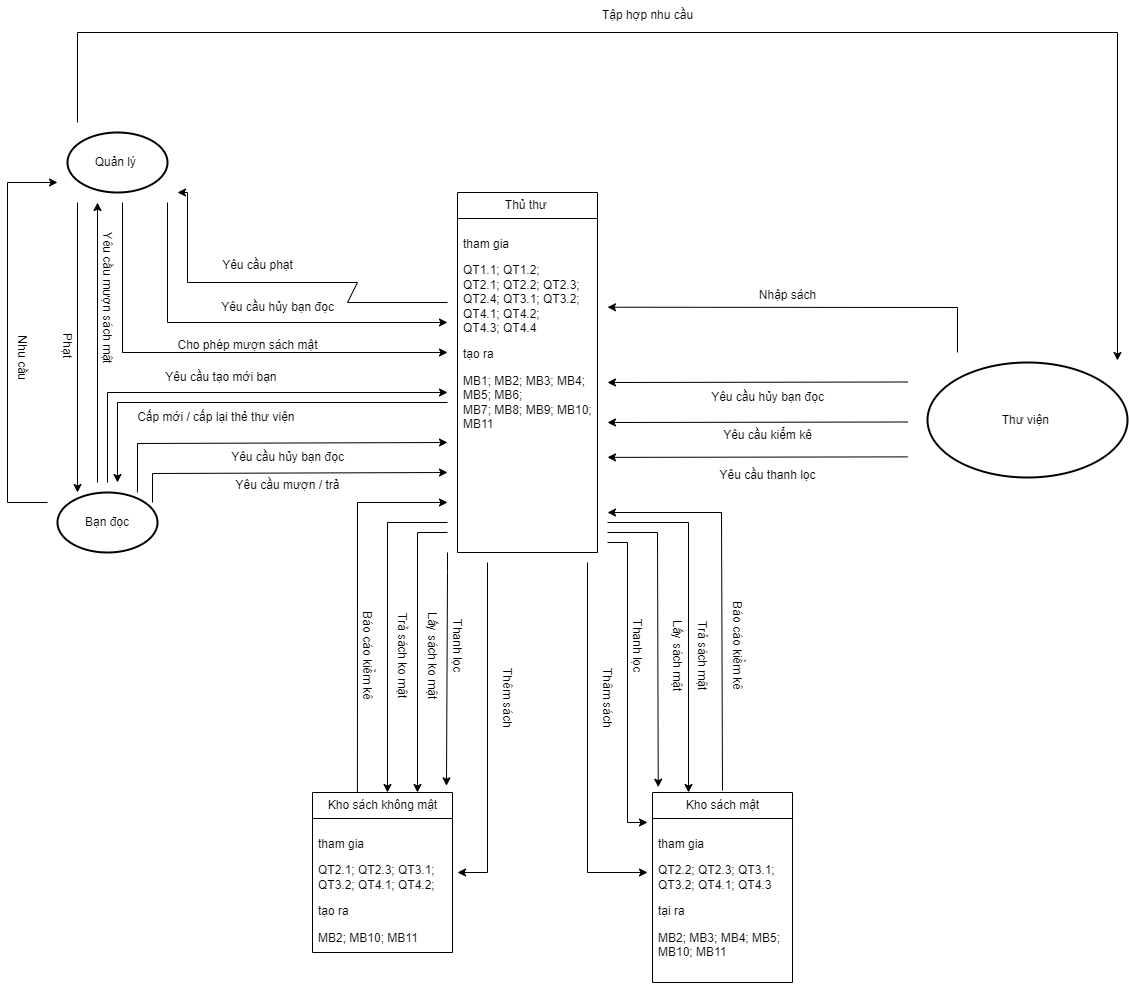

The diagram above was exported from draw.io. Its source (the exported page's mxGraphModel, read from the mxfile embedded in the PNG):
<mxGraphModel dx="1985" dy="2952" grid="1" gridSize="10" guides="1" tooltips="1" connect="1" arrows="1" fold="1" page="1" pageScale="1" pageWidth="1169" pageHeight="1654" math="0" shadow="0">
  <root>
    <mxCell id="0" />
    <mxCell id="1" parent="0" />
    <mxCell id="iUi9gZGuUnSwSvHTeX1k-2" value="Thư viện&amp;nbsp;" style="strokeWidth=2;html=1;shape=mxgraph.flowchart.start_1;whiteSpace=wrap;" parent="1" vertex="1">
      <mxGeometry x="960" y="250" width="200" height="115" as="geometry" />
    </mxCell>
    <mxCell id="iUi9gZGuUnSwSvHTeX1k-3" value="Quản lý&amp;nbsp;" style="strokeWidth=2;html=1;shape=mxgraph.flowchart.start_1;whiteSpace=wrap;" parent="1" vertex="1">
      <mxGeometry x="100" y="20" width="100" height="60" as="geometry" />
    </mxCell>
    <mxCell id="iUi9gZGuUnSwSvHTeX1k-4" value="Bạn đọc" style="strokeWidth=2;html=1;shape=mxgraph.flowchart.start_1;whiteSpace=wrap;" parent="1" vertex="1">
      <mxGeometry x="90" y="380" width="100" height="60" as="geometry" />
    </mxCell>
    <mxCell id="iUi9gZGuUnSwSvHTeX1k-7" value="Thủ thư&amp;nbsp;" style="swimlane;fontStyle=0;childLayout=stackLayout;horizontal=1;startSize=26;fillColor=none;horizontalStack=0;resizeParent=1;resizeParentMax=0;resizeLast=0;collapsible=1;marginBottom=0;html=1;" parent="1" vertex="1">
      <mxGeometry x="490" y="80" width="140" height="360" as="geometry">
        <mxRectangle x="280" y="120" width="90" height="30" as="alternateBounds" />
      </mxGeometry>
    </mxCell>
    <mxCell id="iUi9gZGuUnSwSvHTeX1k-10" value="&lt;p style=&quot;margin-bottom:6.0pt&quot; class=&quot;MsoNormal&quot;&gt;tham gia&lt;/p&gt;&lt;p style=&quot;margin-bottom:6.0pt&quot; class=&quot;MsoNormal&quot;&gt;QT1.1; &lt;span lang=&quot;VI&quot;&gt;QT1.2;&lt;br&gt;&lt;/span&gt;&lt;span style=&quot;mso-bidi-font-size:13.0pt;line-height:107%;&lt;br/&gt;mso-bidi-font-weight:bold&quot; lang=&quot;VI&quot;&gt;QT2.1; QT2.2; QT2.3; QT2.4; QT3.1; QT3.2; QT4.1; QT4.2;&lt;br&gt;QT4.3; QT4.4&lt;/span&gt;&lt;/p&gt;&lt;p style=&quot;margin-bottom:6.0pt&quot; class=&quot;MsoNormal&quot;&gt;&lt;span style=&quot;mso-bidi-font-size:13.0pt;line-height:107%;&lt;br/&gt;mso-bidi-font-weight:bold&quot; lang=&quot;VI&quot;&gt;tạo ra&amp;nbsp;&lt;/span&gt;&lt;/p&gt;&lt;p style=&quot;margin-bottom:6.0pt&quot; class=&quot;MsoNormal&quot;&gt;&lt;span style=&quot;mso-bidi-font-size:13.0pt;line-height:107%;&lt;br/&gt;mso-bidi-font-weight:bold&quot; lang=&quot;VI&quot;&gt;&lt;/span&gt;&lt;/p&gt;&lt;p style=&quot;margin-bottom:6.0pt&quot; class=&quot;MsoNormal&quot;&gt;MB1; MB2; MB3; MB4; MB5; MB6;&lt;br&gt;MB7; MB8; MB9; MB10; MB11&lt;/p&gt;" style="text;strokeColor=none;fillColor=none;align=left;verticalAlign=top;spacingLeft=4;spacingRight=4;overflow=hidden;rotatable=0;points=[[0,0.5],[1,0.5]];portConstraint=eastwest;whiteSpace=wrap;html=1;" parent="iUi9gZGuUnSwSvHTeX1k-7" vertex="1">
      <mxGeometry y="26" width="140" height="334" as="geometry" />
    </mxCell>
    <mxCell id="iUi9gZGuUnSwSvHTeX1k-11" value="Kho sách không mật" style="swimlane;fontStyle=0;childLayout=stackLayout;horizontal=1;startSize=26;fillColor=none;horizontalStack=0;resizeParent=1;resizeParentMax=0;resizeLast=0;collapsible=1;marginBottom=0;html=1;" parent="1" vertex="1">
      <mxGeometry x="345" y="680" width="140" height="160" as="geometry">
        <mxRectangle x="280" y="400" width="90" height="30" as="alternateBounds" />
      </mxGeometry>
    </mxCell>
    <mxCell id="iUi9gZGuUnSwSvHTeX1k-13" value="&lt;p class=&quot;MsoNormal&quot;&gt;tham gia&lt;/p&gt;&lt;p class=&quot;MsoNormal&quot;&gt;QT2.1; QT2.3; QT3.1; QT3.2; QT4.1; QT4.2;&lt;/p&gt;&lt;p class=&quot;MsoNormal&quot;&gt;tạo ra&amp;nbsp;&lt;/p&gt;&lt;p class=&quot;MsoNormal&quot;&gt;MB2; MB10; MB11&amp;nbsp;&lt;span lang=&quot;VI&quot;&gt;&lt;/span&gt;&lt;/p&gt;&lt;p class=&quot;MsoNormal&quot;&gt;&lt;br&gt;&lt;/p&gt;" style="text;strokeColor=none;fillColor=none;align=left;verticalAlign=top;spacingLeft=4;spacingRight=4;overflow=hidden;rotatable=0;points=[[0,0.5],[1,0.5]];portConstraint=eastwest;whiteSpace=wrap;html=1;" parent="iUi9gZGuUnSwSvHTeX1k-11" vertex="1">
      <mxGeometry y="26" width="140" height="134" as="geometry" />
    </mxCell>
    <mxCell id="iUi9gZGuUnSwSvHTeX1k-15" value="Kho sách mật" style="swimlane;fontStyle=0;childLayout=stackLayout;horizontal=1;startSize=26;fillColor=none;horizontalStack=0;resizeParent=1;resizeParentMax=0;resizeLast=0;collapsible=1;marginBottom=0;html=1;" parent="1" vertex="1">
      <mxGeometry x="685" y="680" width="140" height="190" as="geometry">
        <mxRectangle x="550" y="400" width="90" height="30" as="alternateBounds" />
      </mxGeometry>
    </mxCell>
    <mxCell id="iUi9gZGuUnSwSvHTeX1k-16" value="&lt;p class=&quot;MsoNormal&quot;&gt;tham gia&lt;/p&gt;&lt;p class=&quot;MsoNormal&quot;&gt;QT2.2; QT2.3; QT3.1; QT3.2; QT4.1; QT4.3&lt;span lang=&quot;VI&quot;&gt;&lt;/span&gt;&lt;/p&gt;&lt;p class=&quot;MsoNormal&quot;&gt;tại ra&amp;nbsp;&lt;/p&gt;&lt;p style=&quot;margin-bottom:6.0pt&quot; class=&quot;MsoNormal&quot;&gt;MB2; MB3; MB4; MB5; MB10; MB11&lt;/p&gt;" style="text;strokeColor=none;fillColor=none;align=left;verticalAlign=top;spacingLeft=4;spacingRight=4;overflow=hidden;rotatable=0;points=[[0,0.5],[1,0.5]];portConstraint=eastwest;whiteSpace=wrap;html=1;" parent="iUi9gZGuUnSwSvHTeX1k-15" vertex="1">
      <mxGeometry y="26" width="140" height="164" as="geometry" />
    </mxCell>
    <mxCell id="Gn-Lq00NdO4E2qH01Rwb-1" value="" style="endArrow=classic;html=1;rounded=0;" parent="1" edge="1">
      <mxGeometry width="50" height="50" relative="1" as="geometry">
        <mxPoint x="140" y="370" as="sourcePoint" />
        <mxPoint x="480" y="280" as="targetPoint" />
        <Array as="points">
          <mxPoint x="140" y="280" />
        </Array>
      </mxGeometry>
    </mxCell>
    <mxCell id="Gn-Lq00NdO4E2qH01Rwb-3" value="Yêu cầu tạo mới bạn&amp;nbsp;" style="text;html=1;align=center;verticalAlign=middle;resizable=0;points=[];autosize=1;strokeColor=none;fillColor=none;" parent="1" vertex="1">
      <mxGeometry x="185" y="250" width="140" height="30" as="geometry" />
    </mxCell>
    <mxCell id="SoeGZH0bXWQkh8SBDCXk-1" value="" style="endArrow=classic;html=1;rounded=0;" parent="1" edge="1">
      <mxGeometry width="50" height="50" relative="1" as="geometry">
        <mxPoint x="480" y="290" as="sourcePoint" />
        <mxPoint x="150" y="370" as="targetPoint" />
        <Array as="points">
          <mxPoint x="150" y="290" />
        </Array>
      </mxGeometry>
    </mxCell>
    <mxCell id="SoeGZH0bXWQkh8SBDCXk-2" value="Cấp mới / cấp lại thẻ thư viện&amp;nbsp;" style="text;html=1;align=center;verticalAlign=middle;resizable=0;points=[];autosize=1;strokeColor=none;fillColor=none;" parent="1" vertex="1">
      <mxGeometry x="160" y="290" width="180" height="30" as="geometry" />
    </mxCell>
    <mxCell id="SoeGZH0bXWQkh8SBDCXk-3" value="" style="endArrow=classic;html=1;rounded=0;" parent="1" edge="1">
      <mxGeometry width="50" height="50" relative="1" as="geometry">
        <mxPoint x="170" y="380" as="sourcePoint" />
        <mxPoint x="480" y="330" as="targetPoint" />
        <Array as="points">
          <mxPoint x="170" y="331" />
        </Array>
      </mxGeometry>
    </mxCell>
    <mxCell id="SoeGZH0bXWQkh8SBDCXk-4" value="Yêu cầu hủy bạn đọc" style="text;html=1;align=center;verticalAlign=middle;resizable=0;points=[];autosize=1;strokeColor=none;fillColor=none;" parent="1" vertex="1">
      <mxGeometry x="250" y="330" width="140" height="30" as="geometry" />
    </mxCell>
    <mxCell id="SoeGZH0bXWQkh8SBDCXk-5" value="" style="endArrow=classic;html=1;rounded=0;" parent="1" edge="1">
      <mxGeometry width="50" height="50" relative="1" as="geometry">
        <mxPoint x="200" y="90" as="sourcePoint" />
        <mxPoint x="480" y="210" as="targetPoint" />
        <Array as="points">
          <mxPoint x="200" y="210" />
        </Array>
      </mxGeometry>
    </mxCell>
    <mxCell id="SoeGZH0bXWQkh8SBDCXk-6" value="Yêu cầu hủy bạn đọc" style="text;html=1;align=center;verticalAlign=middle;resizable=0;points=[];autosize=1;strokeColor=none;fillColor=none;" parent="1" vertex="1">
      <mxGeometry x="240" y="180" width="140" height="30" as="geometry" />
    </mxCell>
    <mxCell id="SoeGZH0bXWQkh8SBDCXk-7" value="" style="endArrow=classic;html=1;rounded=0;" parent="1" edge="1">
      <mxGeometry width="50" height="50" relative="1" as="geometry">
        <mxPoint x="940" y="269.5" as="sourcePoint" />
        <mxPoint x="640" y="270" as="targetPoint" />
        <Array as="points">
          <mxPoint x="940" y="270.5" />
        </Array>
      </mxGeometry>
    </mxCell>
    <mxCell id="SoeGZH0bXWQkh8SBDCXk-8" value="Yêu cầu hủy bạn đọc" style="text;html=1;align=center;verticalAlign=middle;resizable=0;points=[];autosize=1;strokeColor=none;fillColor=none;rotation=0;" parent="1" vertex="1">
      <mxGeometry x="730" y="270" width="140" height="30" as="geometry" />
    </mxCell>
    <mxCell id="SoeGZH0bXWQkh8SBDCXk-9" value="" style="endArrow=classic;html=1;rounded=0;" parent="1" edge="1">
      <mxGeometry width="50" height="50" relative="1" as="geometry">
        <mxPoint x="185" y="390" as="sourcePoint" />
        <mxPoint x="480" y="360" as="targetPoint" />
        <Array as="points">
          <mxPoint x="185" y="361" />
        </Array>
      </mxGeometry>
    </mxCell>
    <mxCell id="SoeGZH0bXWQkh8SBDCXk-10" value="Yêu cầu mượn / trả" style="text;html=1;align=center;verticalAlign=middle;resizable=0;points=[];autosize=1;strokeColor=none;fillColor=none;" parent="1" vertex="1">
      <mxGeometry x="255" y="358" width="130" height="30" as="geometry" />
    </mxCell>
    <mxCell id="SoeGZH0bXWQkh8SBDCXk-11" value="" style="endArrow=classic;html=1;rounded=0;" parent="1" edge="1">
      <mxGeometry width="50" height="50" relative="1" as="geometry">
        <mxPoint x="480" y="420" as="sourcePoint" />
        <mxPoint x="450" y="680" as="targetPoint" />
        <Array as="points">
          <mxPoint x="450" y="420" />
        </Array>
      </mxGeometry>
    </mxCell>
    <mxCell id="SoeGZH0bXWQkh8SBDCXk-12" value="Lấy sách ko mật" style="text;html=1;align=center;verticalAlign=middle;resizable=0;points=[];autosize=1;strokeColor=none;fillColor=none;rotation=90;" parent="1" vertex="1">
      <mxGeometry x="410" y="528" width="110" height="30" as="geometry" />
    </mxCell>
    <mxCell id="SoeGZH0bXWQkh8SBDCXk-13" value="" style="endArrow=classic;html=1;rounded=0;" parent="1" edge="1">
      <mxGeometry width="50" height="50" relative="1" as="geometry">
        <mxPoint x="480" y="410" as="sourcePoint" />
        <mxPoint x="420" y="680" as="targetPoint" />
        <Array as="points">
          <mxPoint x="420" y="410" />
        </Array>
      </mxGeometry>
    </mxCell>
    <mxCell id="SoeGZH0bXWQkh8SBDCXk-14" value="" style="endArrow=classic;html=1;rounded=0;exitX=0.321;exitY=0;exitDx=0;exitDy=0;exitPerimeter=0;" parent="1" source="iUi9gZGuUnSwSvHTeX1k-11" edge="1">
      <mxGeometry width="50" height="50" relative="1" as="geometry">
        <mxPoint x="390" y="670" as="sourcePoint" />
        <mxPoint x="480" y="390" as="targetPoint" />
        <Array as="points">
          <mxPoint x="390" y="390" />
        </Array>
      </mxGeometry>
    </mxCell>
    <mxCell id="SoeGZH0bXWQkh8SBDCXk-16" value="" style="endArrow=classic;html=1;rounded=0;" parent="1" edge="1">
      <mxGeometry width="50" height="50" relative="1" as="geometry">
        <mxPoint x="130" y="370" as="sourcePoint" />
        <mxPoint x="130" y="90" as="targetPoint" />
        <Array as="points" />
      </mxGeometry>
    </mxCell>
    <mxCell id="SoeGZH0bXWQkh8SBDCXk-17" value="Yêu cầu mượn sách mật" style="text;html=1;align=center;verticalAlign=middle;resizable=0;points=[];autosize=1;strokeColor=none;fillColor=none;rotation=90;" parent="1" vertex="1">
      <mxGeometry x="60" y="170" width="160" height="30" as="geometry" />
    </mxCell>
    <mxCell id="SoeGZH0bXWQkh8SBDCXk-18" value="" style="endArrow=classic;html=1;rounded=0;" parent="1" edge="1">
      <mxGeometry width="50" height="50" relative="1" as="geometry">
        <mxPoint x="155" y="90" as="sourcePoint" />
        <mxPoint x="480" y="240" as="targetPoint" />
        <Array as="points">
          <mxPoint x="155" y="240" />
        </Array>
      </mxGeometry>
    </mxCell>
    <mxCell id="SoeGZH0bXWQkh8SBDCXk-19" value="Cho phép mượn sách mật" style="text;html=1;align=center;verticalAlign=middle;resizable=0;points=[];autosize=1;strokeColor=none;fillColor=none;" parent="1" vertex="1">
      <mxGeometry x="200" y="218" width="160" height="30" as="geometry" />
    </mxCell>
    <mxCell id="SoeGZH0bXWQkh8SBDCXk-20" value="" style="endArrow=classic;html=1;rounded=0;entryX=0.041;entryY=-0.028;entryDx=0;entryDy=0;entryPerimeter=0;" parent="1" target="iUi9gZGuUnSwSvHTeX1k-15" edge="1">
      <mxGeometry width="50" height="50" relative="1" as="geometry">
        <mxPoint x="640" y="420" as="sourcePoint" />
        <mxPoint x="690" y="670" as="targetPoint" />
        <Array as="points">
          <mxPoint x="690" y="420" />
        </Array>
      </mxGeometry>
    </mxCell>
    <mxCell id="SoeGZH0bXWQkh8SBDCXk-21" value="Lấy sách mật" style="text;html=1;align=center;verticalAlign=middle;resizable=0;points=[];autosize=1;strokeColor=none;fillColor=none;rotation=90;" parent="1" vertex="1">
      <mxGeometry x="665" y="528" width="90" height="30" as="geometry" />
    </mxCell>
    <mxCell id="SoeGZH0bXWQkh8SBDCXk-24" value="Trả sách ko mật" style="text;html=1;align=center;verticalAlign=middle;resizable=0;points=[];autosize=1;strokeColor=none;fillColor=none;rotation=90;" parent="1" vertex="1">
      <mxGeometry x="380" y="528" width="110" height="30" as="geometry" />
    </mxCell>
    <mxCell id="SoeGZH0bXWQkh8SBDCXk-25" value="" style="endArrow=classic;html=1;rounded=0;" parent="1" edge="1">
      <mxGeometry width="50" height="50" relative="1" as="geometry">
        <mxPoint x="640" y="410" as="sourcePoint" />
        <mxPoint x="721" y="680" as="targetPoint" />
        <Array as="points">
          <mxPoint x="721" y="410" />
        </Array>
      </mxGeometry>
    </mxCell>
    <mxCell id="SoeGZH0bXWQkh8SBDCXk-26" value="Trả sách mật" style="text;html=1;align=center;verticalAlign=middle;resizable=0;points=[];autosize=1;strokeColor=none;fillColor=none;rotation=90;" parent="1" vertex="1">
      <mxGeometry x="690" y="528" width="90" height="30" as="geometry" />
    </mxCell>
    <mxCell id="SoeGZH0bXWQkh8SBDCXk-27" value="" style="endArrow=classic;html=1;rounded=0;" parent="1" edge="1">
      <mxGeometry width="50" height="50" relative="1" as="geometry">
        <mxPoint x="480" y="190" as="sourcePoint" />
        <mxPoint x="210" y="80" as="targetPoint" />
        <Array as="points">
          <mxPoint x="380" y="190" />
          <mxPoint x="390" y="170" />
          <mxPoint x="220" y="170" />
          <mxPoint x="220" y="80" />
        </Array>
      </mxGeometry>
    </mxCell>
    <mxCell id="SoeGZH0bXWQkh8SBDCXk-28" value="Yêu cầu phạt" style="text;html=1;align=center;verticalAlign=middle;resizable=0;points=[];autosize=1;strokeColor=none;fillColor=none;" parent="1" vertex="1">
      <mxGeometry x="245" y="138" width="90" height="30" as="geometry" />
    </mxCell>
    <mxCell id="SoeGZH0bXWQkh8SBDCXk-29" value="" style="endArrow=classic;html=1;rounded=0;" parent="1" edge="1">
      <mxGeometry width="50" height="50" relative="1" as="geometry">
        <mxPoint x="110" y="90" as="sourcePoint" />
        <mxPoint x="110" y="380" as="targetPoint" />
        <Array as="points" />
      </mxGeometry>
    </mxCell>
    <mxCell id="SoeGZH0bXWQkh8SBDCXk-30" value="Phạt" style="text;html=1;align=center;verticalAlign=middle;resizable=0;points=[];autosize=1;strokeColor=none;fillColor=none;rotation=90;" parent="1" vertex="1">
      <mxGeometry x="75" y="218" width="50" height="30" as="geometry" />
    </mxCell>
    <mxCell id="SoeGZH0bXWQkh8SBDCXk-32" value="" style="endArrow=classic;html=1;rounded=0;" parent="1" edge="1">
      <mxGeometry width="50" height="50" relative="1" as="geometry">
        <mxPoint x="755" y="678" as="sourcePoint" />
        <mxPoint x="640" y="400" as="targetPoint" />
        <Array as="points">
          <mxPoint x="754" y="400" />
        </Array>
      </mxGeometry>
    </mxCell>
    <mxCell id="SoeGZH0bXWQkh8SBDCXk-33" value="Báo cáo kiểm kê" style="text;html=1;align=center;verticalAlign=middle;resizable=0;points=[];autosize=1;strokeColor=none;fillColor=none;rotation=90;" parent="1" vertex="1">
      <mxGeometry x="715" y="518" width="110" height="30" as="geometry" />
    </mxCell>
    <mxCell id="SoeGZH0bXWQkh8SBDCXk-34" value="Báo cáo kiểm kê" style="text;html=1;align=center;verticalAlign=middle;resizable=0;points=[];autosize=1;strokeColor=none;fillColor=none;rotation=90;" parent="1" vertex="1">
      <mxGeometry x="345" y="528" width="110" height="30" as="geometry" />
    </mxCell>
    <mxCell id="SoeGZH0bXWQkh8SBDCXk-35" value="" style="endArrow=classic;html=1;rounded=0;" parent="1" edge="1">
      <mxGeometry width="50" height="50" relative="1" as="geometry">
        <mxPoint x="940" y="309.5" as="sourcePoint" />
        <mxPoint x="640" y="310" as="targetPoint" />
        <Array as="points">
          <mxPoint x="940" y="310.5" />
        </Array>
      </mxGeometry>
    </mxCell>
    <mxCell id="SoeGZH0bXWQkh8SBDCXk-36" value="Yêu cầu kiểm kê" style="text;html=1;align=center;verticalAlign=middle;resizable=0;points=[];autosize=1;strokeColor=none;fillColor=none;" parent="1" vertex="1">
      <mxGeometry x="745" y="308" width="110" height="30" as="geometry" />
    </mxCell>
    <mxCell id="SoeGZH0bXWQkh8SBDCXk-37" value="" style="endArrow=classic;html=1;rounded=0;" parent="1" edge="1">
      <mxGeometry width="50" height="50" relative="1" as="geometry">
        <mxPoint x="940" y="344.38" as="sourcePoint" />
        <mxPoint x="640" y="344.88" as="targetPoint" />
        <Array as="points">
          <mxPoint x="940" y="345.38" />
        </Array>
      </mxGeometry>
    </mxCell>
    <mxCell id="SoeGZH0bXWQkh8SBDCXk-38" value="Yêu cầu thanh lọc" style="text;html=1;align=center;verticalAlign=middle;resizable=0;points=[];autosize=1;strokeColor=none;fillColor=none;" parent="1" vertex="1">
      <mxGeometry x="740" y="348" width="120" height="30" as="geometry" />
    </mxCell>
    <mxCell id="SoeGZH0bXWQkh8SBDCXk-39" value="" style="endArrow=classic;html=1;rounded=0;" parent="1" edge="1">
      <mxGeometry width="50" height="50" relative="1" as="geometry">
        <mxPoint x="110" y="10" as="sourcePoint" />
        <mxPoint x="1150" y="248" as="targetPoint" />
        <Array as="points">
          <mxPoint x="110" y="-80" />
          <mxPoint x="1150" y="-80" />
        </Array>
      </mxGeometry>
    </mxCell>
    <mxCell id="SoeGZH0bXWQkh8SBDCXk-40" value="" style="endArrow=classic;html=1;rounded=0;entryX=0.957;entryY=-0.042;entryDx=0;entryDy=0;entryPerimeter=0;" parent="1" target="iUi9gZGuUnSwSvHTeX1k-11" edge="1">
      <mxGeometry width="50" height="50" relative="1" as="geometry">
        <mxPoint x="480" y="440" as="sourcePoint" />
        <mxPoint x="480" y="670" as="targetPoint" />
        <Array as="points">
          <mxPoint x="480" y="460" />
        </Array>
      </mxGeometry>
    </mxCell>
    <mxCell id="SoeGZH0bXWQkh8SBDCXk-41" value="Thanh lọc" style="text;html=1;align=center;verticalAlign=middle;resizable=0;points=[];autosize=1;strokeColor=none;fillColor=none;rotation=90;" parent="1" vertex="1">
      <mxGeometry x="450" y="518" width="80" height="30" as="geometry" />
    </mxCell>
    <mxCell id="SoeGZH0bXWQkh8SBDCXk-42" value="" style="endArrow=classic;html=1;rounded=0;" parent="1" edge="1">
      <mxGeometry width="50" height="50" relative="1" as="geometry">
        <mxPoint x="640" y="430" as="sourcePoint" />
        <mxPoint x="680" y="710" as="targetPoint" />
        <Array as="points">
          <mxPoint x="660" y="430" />
          <mxPoint x="660" y="710" />
        </Array>
      </mxGeometry>
    </mxCell>
    <mxCell id="SoeGZH0bXWQkh8SBDCXk-43" value="Thanh lọc" style="text;html=1;align=center;verticalAlign=middle;resizable=0;points=[];autosize=1;strokeColor=none;fillColor=none;rotation=90;" parent="1" vertex="1">
      <mxGeometry x="630" y="518" width="80" height="30" as="geometry" />
    </mxCell>
    <mxCell id="SoeGZH0bXWQkh8SBDCXk-44" value="Tập hợp nhu cầu" style="text;html=1;align=center;verticalAlign=middle;resizable=0;points=[];autosize=1;strokeColor=none;fillColor=none;" parent="1" vertex="1">
      <mxGeometry x="625" y="-112" width="110" height="30" as="geometry" />
    </mxCell>
    <mxCell id="SoeGZH0bXWQkh8SBDCXk-45" value="" style="endArrow=classic;html=1;rounded=0;" parent="1" edge="1">
      <mxGeometry width="50" height="50" relative="1" as="geometry">
        <mxPoint x="80" y="390" as="sourcePoint" />
        <mxPoint x="90" y="70" as="targetPoint" />
        <Array as="points">
          <mxPoint x="40" y="390" />
          <mxPoint x="40" y="70" />
        </Array>
      </mxGeometry>
    </mxCell>
    <mxCell id="SoeGZH0bXWQkh8SBDCXk-46" value="Nhu cầu" style="text;html=1;align=center;verticalAlign=middle;resizable=0;points=[];autosize=1;strokeColor=none;fillColor=none;rotation=90;" parent="1" vertex="1">
      <mxGeometry x="20" y="230" width="70" height="30" as="geometry" />
    </mxCell>
    <mxCell id="SoeGZH0bXWQkh8SBDCXk-47" value="" style="endArrow=classic;html=1;rounded=0;" parent="1" edge="1">
      <mxGeometry width="50" height="50" relative="1" as="geometry">
        <mxPoint x="990" y="240" as="sourcePoint" />
        <mxPoint x="640" y="194.73" as="targetPoint" />
        <Array as="points">
          <mxPoint x="990" y="195" />
        </Array>
      </mxGeometry>
    </mxCell>
    <mxCell id="SoeGZH0bXWQkh8SBDCXk-48" value="Nhập sách" style="text;html=1;align=center;verticalAlign=middle;resizable=0;points=[];autosize=1;strokeColor=none;fillColor=none;" parent="1" vertex="1">
      <mxGeometry x="780" y="168" width="80" height="30" as="geometry" />
    </mxCell>
    <mxCell id="SoeGZH0bXWQkh8SBDCXk-50" value="" style="endArrow=classic;html=1;rounded=0;" parent="1" edge="1">
      <mxGeometry width="50" height="50" relative="1" as="geometry">
        <mxPoint x="520" y="450" as="sourcePoint" />
        <mxPoint x="490" y="760" as="targetPoint" />
        <Array as="points">
          <mxPoint x="520" y="760" />
        </Array>
      </mxGeometry>
    </mxCell>
    <mxCell id="SoeGZH0bXWQkh8SBDCXk-51" value="Thêm sách" style="text;html=1;align=center;verticalAlign=middle;resizable=0;points=[];autosize=1;strokeColor=none;fillColor=none;rotation=90;" parent="1" vertex="1">
      <mxGeometry x="500" y="570" width="80" height="30" as="geometry" />
    </mxCell>
    <mxCell id="SoeGZH0bXWQkh8SBDCXk-52" value="" style="endArrow=classic;html=1;rounded=0;" parent="1" edge="1">
      <mxGeometry width="50" height="50" relative="1" as="geometry">
        <mxPoint x="620" y="450" as="sourcePoint" />
        <mxPoint x="680" y="760" as="targetPoint" />
        <Array as="points">
          <mxPoint x="620" y="760" />
        </Array>
      </mxGeometry>
    </mxCell>
    <mxCell id="SoeGZH0bXWQkh8SBDCXk-53" value="Thâm sách" style="text;html=1;align=center;verticalAlign=middle;resizable=0;points=[];autosize=1;strokeColor=none;fillColor=none;rotation=90;" parent="1" vertex="1">
      <mxGeometry x="600" y="570" width="80" height="30" as="geometry" />
    </mxCell>
  </root>
</mxGraphModel>